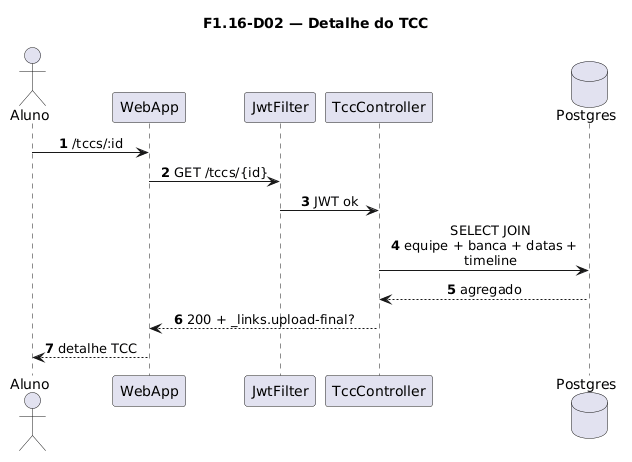

The diagram above was rendered by PlantUML. Its source (embedded in the PNG):
@startuml
title F1.16-D02 — Detalhe do TCC
skinparam sequenceMessageAlign center
skinparam responseMessageBelowArrow true
skinparam maxMessageSize 220
autonumber

actor "Aluno" as Aluno
participant "WebApp" as WebApp
participant "JwtFilter" as Jwt
participant "TccController" as Ctrl
database "Postgres" as Postgres

Aluno -> WebApp: /tccs/:id
WebApp -> Jwt: GET /tccs/{id}
Jwt -> Ctrl: JWT ok
Ctrl -> Postgres: SELECT JOIN\nequipe + banca + datas + timeline
Postgres --> Ctrl: agregado
Ctrl --> WebApp: 200 + _links.upload-final?
WebApp --> Aluno: detalhe TCC
@enduml